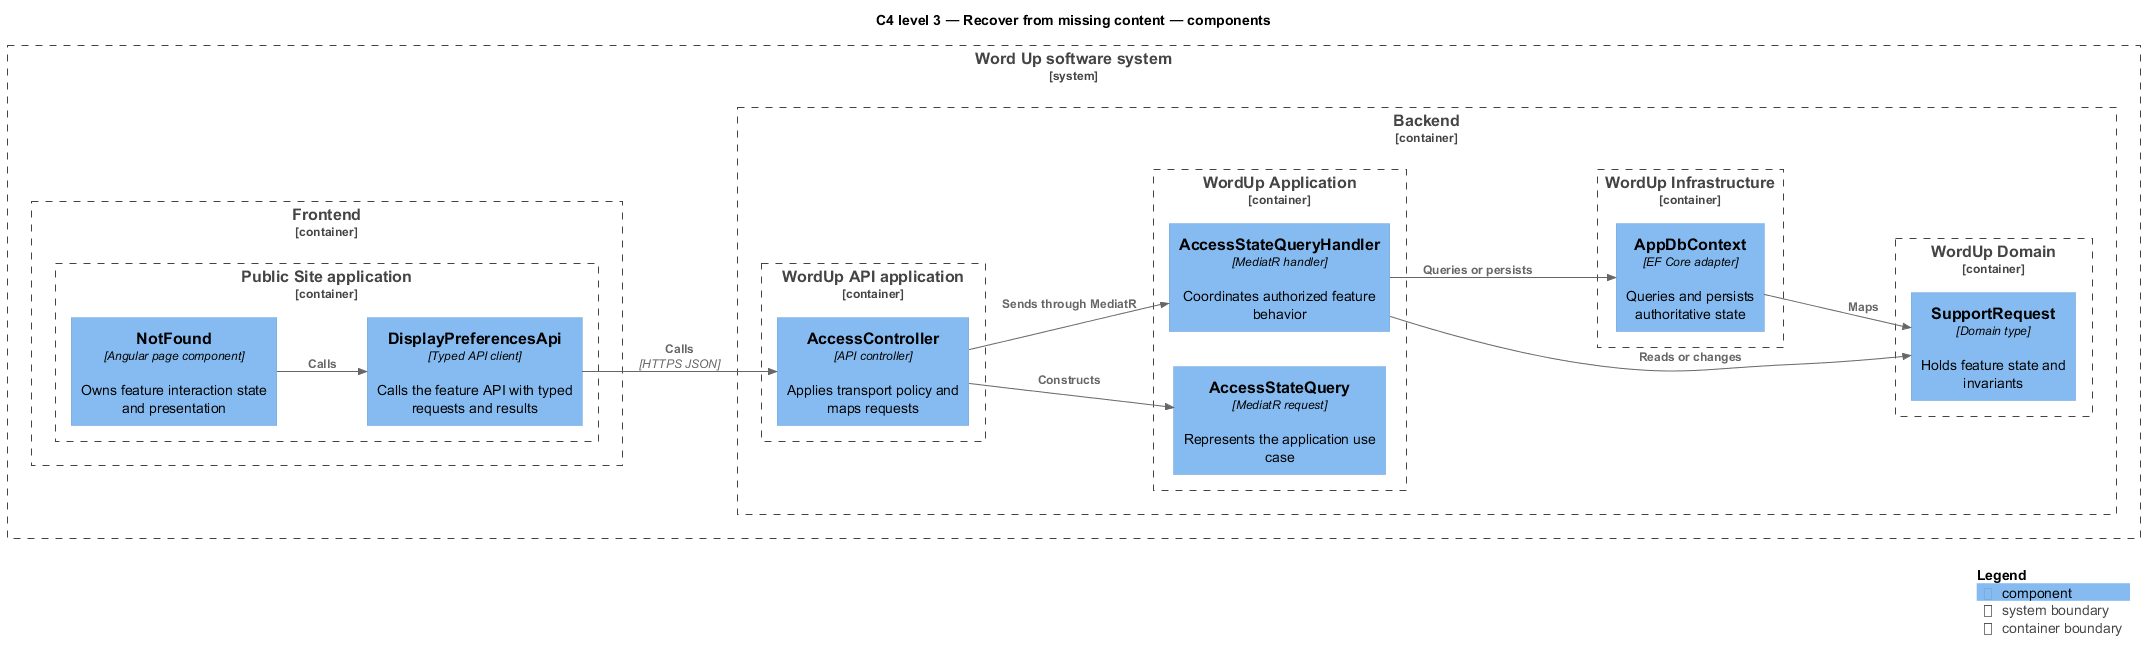

The diagram above was rendered by PlantUML. Its source (embedded in the PNG):
@startuml
!include <C4/C4_Component>
LAYOUT_LEFT_RIGHT()
title C4 level 3 — Recover from missing content — components
System_Boundary(wordup, "Word Up software system") {
  Container_Boundary(frontend, "Frontend") {
    Container_Boundary(frontend_app, "Public Site application") {
      Component(page, "NotFound", "Angular page component", "Owns feature interaction state and presentation")
      Component(client, "DisplayPreferencesApi", "Typed API client", "Calls the feature API with typed requests and results")
    }
  }
  Container_Boundary(backend, "Backend") {
    Container_Boundary(api_app, "WordUp API application") {
      Component(controller, "AccessController", "API controller", "Applies transport policy and maps requests")
    }
    Container_Boundary(application, "WordUp Application") {
      Component(request, "AccessStateQuery", "MediatR request", "Represents the application use case")
      Component(handler, "AccessStateQueryHandler", "MediatR handler", "Coordinates authorized feature behavior")
    }
    Container_Boundary(domain, "WordUp Domain") {
      Component(entity, "SupportRequest", "Domain type", "Holds feature state and invariants")
    }
    Container_Boundary(infrastructure, "WordUp Infrastructure") {
      Component(persistence, "AppDbContext", "EF Core adapter", "Queries and persists authoritative state")
    }
  }
}
Rel(page, client, "Calls")
Rel(client, controller, "Calls", "HTTPS JSON")
Rel(controller, request, "Constructs")
Rel(controller, handler, "Sends through MediatR")
Rel(handler, entity, "Reads or changes")
Rel(handler, persistence, "Queries or persists")
Rel(persistence, entity, "Maps")
SHOW_LEGEND()
@enduml